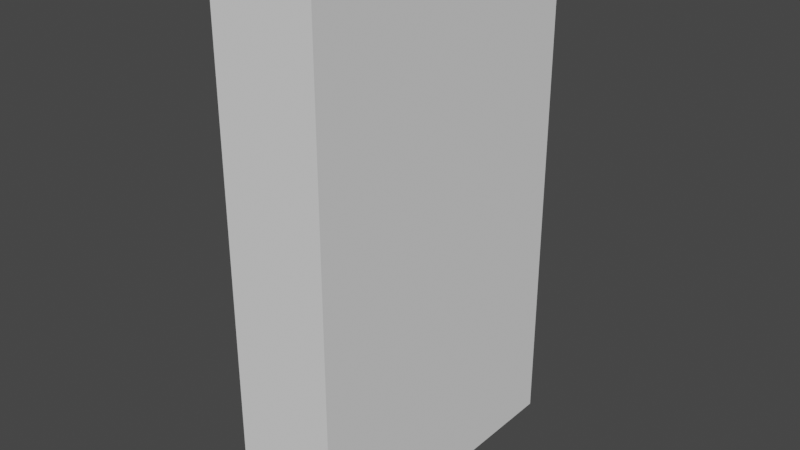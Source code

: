 # Source: RightWall.blend  (saved by Blender 2.82.7; exported with 4.5.12 LTS)
import bpy
from mathutils import Matrix  # noqa: F401  (used for matrix-valued properties, if any)

bpy.ops.wm.read_factory_settings(use_empty=True)
scene = bpy.context.scene
scene.name = 'Scene'

# ---- collections
col_collection = bpy.data.collections.new('Collection'); scene.collection.children.link(col_collection)

# ---- world
world_world = bpy.data.worlds.new('World'); scene.world = world_world
world_world.use_nodes = True; world_world.node_tree.nodes.clear()
_N = world_world.node_tree.nodes; _L = world_world.node_tree.links
n0 = _N.new('ShaderNodeOutputWorld'); n0.name = 'World Output'; n0.location = (300, 300)
n1 = _N.new('ShaderNodeBackground'); n1.name = 'Background'; n1.location = (10, 300)
n1.inputs[0].default_value = (0.05088, 0.05088, 0.05088, 1.0)
_L.new(n1.outputs[0], n0.inputs[0])
n0.is_active_output = True
world_world.color = (0.05088, 0.05088, 0.05088)
world_world.use_sun_shadow = False
world_world.sun_shadow_jitter_overblur = 0.0

# ---- meshes
me_cube_008 = bpy.data.meshes.new('Cube.008')
me_cube_008.from_pydata([(-3.5, 1.53e-07, -2.5), (-3.5, 3.0, -2.5), (-2.5, 1.093e-07, -2.5), (-2.5, 3.0, -2.5), (-3.5, 1.53e-07, 2.5), (-3.5, 3.0, 2.5), (-2.5, 1.093e-07, 2.5), (-2.5, 3.0, 2.5)], [], [(0, 1, 3, 2), (2, 3, 7, 6), (6, 7, 5, 4), (4, 5, 1, 0), (2, 6, 4, 0), (7, 3, 1, 5)])
_uv = me_cube_008.uv_layers.new(name='UVMap')
_uv.uv.foreach_set('vector', [0.375, 0.0, 0.625, 0.0, 0.625, 0.25, 0.375, 0.25, 0.375, 0.25, 0.625, 0.25, 0.625, 0.5, 0.375, 0.5, 0.375, 0.5, 0.625, 0.5, 0.625, 0.75, 0.375, 0.75, 0.375, 0.75, 0.625, 0.75, 0.625, 1.0, 0.375, 1.0, 0.125, 0.5, 0.375, 0.5, 0.375, 0.75, 0.125, 0.75, 0.625, 0.5, 0.875, 0.5, 0.875, 0.75, 0.625, 0.75])
me_cube_008.use_remesh_fix_poles = True
me_cube_008.use_remesh_preserve_attributes = False
me_cube_008.use_mirror_vertex_groups = False
me_cube_008.update()

# ---- objects
ob_cube = bpy.data.objects.new('Cube', me_cube_008)

# ---- transforms, parenting, visibility, modifiers, constraints
ob_cube.location = (0.0, 0.0, 0.0)
ob_cube.lineart.crease_threshold = 0.0

# ---- collection membership
col_collection.objects.link(ob_cube)

# ---- scene / render settings (as saved in the file)
scene.frame_start = 1; scene.frame_end = 250; scene.frame_set(1)
scene.render.engine = 'BLENDER_EEVEE_NEXT'
scene.cycles.use_denoising = False
scene.cycles.samples = 128
scene.cycles.sampling_pattern = 'TABULATED_SOBOL'
scene.cycles.use_adaptive_sampling = False
scene.cycles.use_light_tree = False
scene.view_settings.view_transform = 'Filmic'
bpy.context.view_layer.update()

# ---- added for rendering (the .blend has no active camera and no usable light): camera, sun
cam_auto = bpy.data.cameras.new('AutoCamera')
cam_auto.lens = 50.0
cam_auto.sensor_width = 36.0
cam_auto.clip_end = 1000.0
ob_auto_camera = bpy.data.objects.new('AutoCamera', cam_auto)
scene.collection.objects.link(ob_auto_camera)
ob_auto_camera.location = (2.4737, -5.06845, 4.37896)
ob_auto_camera.rotation_euler = (1.09748, -7.21219e-08, 0.694738)
scene.camera = ob_auto_camera
light_auto_sun = bpy.data.lights.new('AutoSun', 'SUN')
light_auto_sun.energy = 3.0
light_auto_sun.angle = 0.0523599
ob_auto_sun = bpy.data.objects.new('AutoSun', light_auto_sun)
scene.collection.objects.link(ob_auto_sun)
ob_auto_sun.rotation_euler = (0.872665, 0.174533, 0.523599)
bpy.context.view_layer.update()
